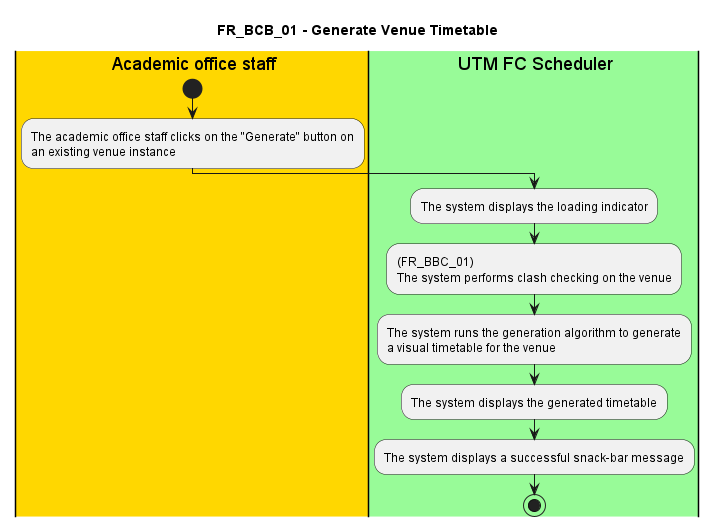

The diagram above was rendered by PlantUML. Its source (embedded in the PNG):
@startuml FR_BCB_01
title FR_BCB_01 - Generate Venue Timetable


|#gold|eu| Academic office staff
|#palegreen|sys| UTM FC Scheduler

|eu|
start
:The academic office staff clicks on the "Generate" button on
an existing venue instance;

|sys|
:The system displays the loading indicator;

:(FR_BBC_01)
The system performs clash checking on the venue;

:The system runs the generation algorithm to generate
a visual timetable for the venue;

:The system displays the generated timetable;

:The system displays a successful snack-bar message;


stop

@enduml